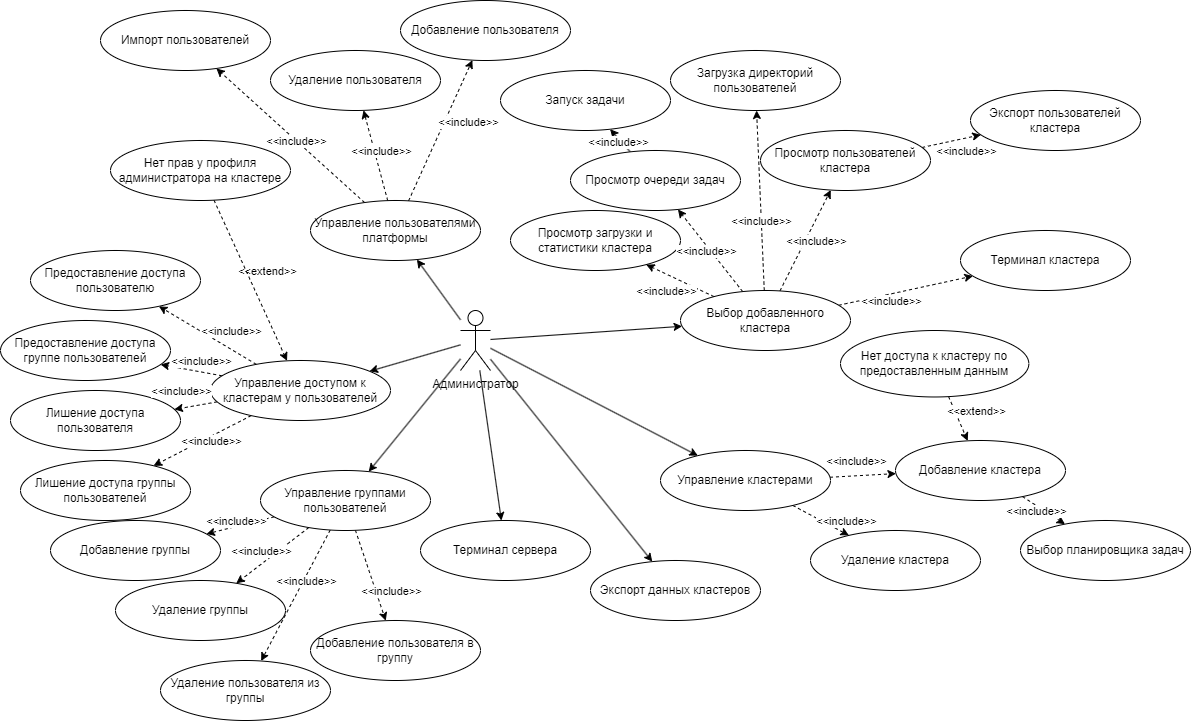

The diagram above was exported from draw.io. Its source (the exported page's mxGraphModel, read from the mxfile embedded in the PNG):
<mxGraphModel dx="3801" dy="2249" grid="1" gridSize="10" guides="1" tooltips="1" connect="1" arrows="1" fold="1" page="1" pageScale="1" pageWidth="850" pageHeight="1100" math="0" shadow="0">
  <root>
    <mxCell id="0" />
    <mxCell id="1" parent="0" />
    <mxCell id="15" style="edgeStyle=none;html=1;" parent="1" source="2" target="12" edge="1">
      <mxGeometry relative="1" as="geometry" />
    </mxCell>
    <mxCell id="17" style="edgeStyle=none;html=1;" parent="1" source="2" target="16" edge="1">
      <mxGeometry relative="1" as="geometry" />
    </mxCell>
    <mxCell id="34" style="edgeStyle=none;html=1;" parent="1" source="2" target="33" edge="1">
      <mxGeometry relative="1" as="geometry" />
    </mxCell>
    <mxCell id="108" style="edgeStyle=none;html=1;" parent="1" source="2" target="107" edge="1">
      <mxGeometry relative="1" as="geometry" />
    </mxCell>
    <mxCell id="110" style="edgeStyle=none;html=1;" parent="1" source="2" target="109" edge="1">
      <mxGeometry relative="1" as="geometry" />
    </mxCell>
    <mxCell id="183" style="edgeStyle=none;html=1;" parent="1" source="2" target="182" edge="1">
      <mxGeometry relative="1" as="geometry" />
    </mxCell>
    <mxCell id="263" style="edgeStyle=none;html=1;" parent="1" source="2" target="262" edge="1">
      <mxGeometry relative="1" as="geometry" />
    </mxCell>
    <mxCell id="2" value="Администратор" style="shape=umlActor;verticalLabelPosition=bottom;verticalAlign=top;html=1;outlineConnect=0;" parent="1" vertex="1">
      <mxGeometry x="90" y="370" width="30" height="60" as="geometry" />
    </mxCell>
    <mxCell id="3" value="Просмотр загрузки и статистики кластера" style="ellipse;whiteSpace=wrap;html=1;" parent="1" vertex="1">
      <mxGeometry x="140" y="270" width="170" height="60" as="geometry" />
    </mxCell>
    <mxCell id="28" style="edgeStyle=none;html=1;dashed=1;" parent="1" source="5" target="27" edge="1">
      <mxGeometry relative="1" as="geometry" />
    </mxCell>
    <mxCell id="5" value="Добавление кластера" style="ellipse;whiteSpace=wrap;html=1;" parent="1" vertex="1">
      <mxGeometry x="525" y="500" width="170" height="60" as="geometry" />
    </mxCell>
    <mxCell id="23" style="edgeStyle=none;html=1;dashed=1;" parent="1" source="12" target="22" edge="1">
      <mxGeometry relative="1" as="geometry" />
    </mxCell>
    <mxCell id="37" style="edgeStyle=none;html=1;dashed=1;" parent="1" source="12" target="3" edge="1">
      <mxGeometry relative="1" as="geometry" />
    </mxCell>
    <mxCell id="38" style="edgeStyle=none;html=1;dashed=1;" parent="1" source="12" target="35" edge="1">
      <mxGeometry relative="1" as="geometry" />
    </mxCell>
    <mxCell id="45" style="edgeStyle=none;html=1;dashed=1;" parent="1" source="12" target="44" edge="1">
      <mxGeometry relative="1" as="geometry" />
    </mxCell>
    <mxCell id="52" style="edgeStyle=none;html=1;dashed=1;" parent="1" source="12" target="51" edge="1">
      <mxGeometry relative="1" as="geometry" />
    </mxCell>
    <mxCell id="12" value="Выбор добавленного кластера" style="ellipse;whiteSpace=wrap;html=1;" parent="1" vertex="1">
      <mxGeometry x="310" y="350" width="170" height="60" as="geometry" />
    </mxCell>
    <mxCell id="16" value="Терминал сервера" style="ellipse;whiteSpace=wrap;html=1;" parent="1" vertex="1">
      <mxGeometry x="50" y="580" width="170" height="60" as="geometry" />
    </mxCell>
    <mxCell id="307" style="edgeStyle=none;html=1;" parent="1" source="22" target="306" edge="1">
      <mxGeometry relative="1" as="geometry" />
    </mxCell>
    <mxCell id="22" value="Просмотр очереди задач" style="ellipse;whiteSpace=wrap;html=1;" parent="1" vertex="1">
      <mxGeometry x="200" y="210" width="170" height="60" as="geometry" />
    </mxCell>
    <mxCell id="27" value="Выбор планировщика задач" style="ellipse;whiteSpace=wrap;html=1;" parent="1" vertex="1">
      <mxGeometry x="650" y="580" width="170" height="60" as="geometry" />
    </mxCell>
    <mxCell id="31" value="Экспорт пользователей кластера" style="ellipse;whiteSpace=wrap;html=1;" parent="1" vertex="1">
      <mxGeometry x="600" y="150" width="170" height="60" as="geometry" />
    </mxCell>
    <mxCell id="33" value="Экспорт данных кластеров" style="ellipse;whiteSpace=wrap;html=1;" parent="1" vertex="1">
      <mxGeometry x="220" y="620" width="170" height="60" as="geometry" />
    </mxCell>
    <mxCell id="35" value="Терминал кластера" style="ellipse;whiteSpace=wrap;html=1;" parent="1" vertex="1">
      <mxGeometry x="590" y="290" width="170" height="60" as="geometry" />
    </mxCell>
    <mxCell id="309" style="edgeStyle=none;html=1;dashed=1;" edge="1" parent="1" source="44" target="31">
      <mxGeometry relative="1" as="geometry" />
    </mxCell>
    <mxCell id="44" value="Просмотр пользователей кластера" style="ellipse;whiteSpace=wrap;html=1;" parent="1" vertex="1">
      <mxGeometry x="390" y="190" width="170" height="60" as="geometry" />
    </mxCell>
    <mxCell id="51" value="Загрузка директорий пользователей" style="ellipse;whiteSpace=wrap;html=1;" parent="1" vertex="1">
      <mxGeometry x="300" y="110" width="170" height="60" as="geometry" />
    </mxCell>
    <mxCell id="230" style="edgeStyle=none;html=1;dashed=1;" parent="1" source="107" target="229" edge="1">
      <mxGeometry relative="1" as="geometry" />
    </mxCell>
    <mxCell id="232" style="edgeStyle=none;html=1;dashed=1;" parent="1" source="107" target="231" edge="1">
      <mxGeometry relative="1" as="geometry" />
    </mxCell>
    <mxCell id="311" style="edgeStyle=none;html=1;dashed=1;" edge="1" parent="1" source="107" target="310">
      <mxGeometry relative="1" as="geometry" />
    </mxCell>
    <mxCell id="107" value="Управление пользователями платформы" style="ellipse;whiteSpace=wrap;html=1;" parent="1" vertex="1">
      <mxGeometry x="-60" y="260" width="170" height="60" as="geometry" />
    </mxCell>
    <mxCell id="240" style="edgeStyle=none;html=1;dashed=1;" parent="1" source="109" target="235" edge="1">
      <mxGeometry relative="1" as="geometry" />
    </mxCell>
    <mxCell id="241" style="edgeStyle=none;html=1;dashed=1;" parent="1" source="109" target="236" edge="1">
      <mxGeometry relative="1" as="geometry" />
    </mxCell>
    <mxCell id="242" style="edgeStyle=none;html=1;dashed=1;" parent="1" source="109" target="237" edge="1">
      <mxGeometry relative="1" as="geometry" />
    </mxCell>
    <mxCell id="243" style="edgeStyle=none;html=1;dashed=1;" parent="1" source="109" target="238" edge="1">
      <mxGeometry relative="1" as="geometry" />
    </mxCell>
    <mxCell id="109" value="Управление доступом к кластерам у пользователей" style="ellipse;whiteSpace=wrap;html=1;" parent="1" vertex="1">
      <mxGeometry x="-160" y="420" width="180" height="60" as="geometry" />
    </mxCell>
    <mxCell id="252" style="edgeStyle=none;html=1;dashed=1;" parent="1" source="182" target="250" edge="1">
      <mxGeometry relative="1" as="geometry" />
    </mxCell>
    <mxCell id="253" style="edgeStyle=none;html=1;dashed=1;" parent="1" source="182" target="248" edge="1">
      <mxGeometry relative="1" as="geometry" />
    </mxCell>
    <mxCell id="254" style="edgeStyle=none;html=1;dashed=1;" parent="1" source="182" target="249" edge="1">
      <mxGeometry relative="1" as="geometry" />
    </mxCell>
    <mxCell id="256" style="edgeStyle=none;html=1;dashed=1;" parent="1" source="182" target="251" edge="1">
      <mxGeometry relative="1" as="geometry" />
    </mxCell>
    <mxCell id="182" value="Управление группами пользователей" style="ellipse;whiteSpace=wrap;html=1;" parent="1" vertex="1">
      <mxGeometry x="-110" y="530" width="170" height="60" as="geometry" />
    </mxCell>
    <mxCell id="226" value="&amp;lt;&amp;lt;include&amp;gt;&amp;gt;" style="edgeLabel;html=1;align=center;verticalAlign=middle;resizable=0;points=[];" parent="1" vertex="1" connectable="0">
      <mxGeometry x="9.996073061056194" y="209.99561602788606" as="geometry" />
    </mxCell>
    <mxCell id="229" value="Добавление пользователя" style="ellipse;whiteSpace=wrap;html=1;" parent="1" vertex="1">
      <mxGeometry x="30" y="60" width="170" height="60" as="geometry" />
    </mxCell>
    <mxCell id="231" value="Удаление пользователя" style="ellipse;whiteSpace=wrap;html=1;" parent="1" vertex="1">
      <mxGeometry x="-100" y="110" width="170" height="60" as="geometry" />
    </mxCell>
    <mxCell id="234" value="&amp;lt;&amp;lt;include&amp;gt;&amp;gt;" style="edgeLabel;html=1;align=center;verticalAlign=middle;resizable=0;points=[];" parent="1" vertex="1" connectable="0">
      <mxGeometry x="89.9960730610562" y="179.99561602788606" as="geometry">
        <mxPoint x="7" y="1" as="offset" />
      </mxGeometry>
    </mxCell>
    <mxCell id="235" value="Предоставление доступа пользователю" style="ellipse;whiteSpace=wrap;html=1;" parent="1" vertex="1">
      <mxGeometry x="-340" y="310" width="170" height="60" as="geometry" />
    </mxCell>
    <mxCell id="236" value="Предоставление доступа группе пользователей" style="ellipse;whiteSpace=wrap;html=1;" parent="1" vertex="1">
      <mxGeometry x="-370" y="380" width="170" height="60" as="geometry" />
    </mxCell>
    <mxCell id="237" value="Лишение доступа пользователя" style="ellipse;whiteSpace=wrap;html=1;" parent="1" vertex="1">
      <mxGeometry x="-360" y="450" width="170" height="60" as="geometry" />
    </mxCell>
    <mxCell id="238" value="&lt;span style=&quot;color: rgb(0, 0, 0);&quot;&gt;Лишение доступа группы пользователей&lt;/span&gt;" style="ellipse;whiteSpace=wrap;html=1;" parent="1" vertex="1">
      <mxGeometry x="-350" y="520" width="170" height="60" as="geometry" />
    </mxCell>
    <mxCell id="244" value="&amp;lt;&amp;lt;extend&amp;gt;&amp;gt;" style="edgeLabel;html=1;align=center;verticalAlign=middle;resizable=0;points=[];" parent="1" vertex="1" connectable="0">
      <mxGeometry x="-110.0039269389438" y="329.99561602788606" as="geometry">
        <mxPoint x="6" as="offset" />
      </mxGeometry>
    </mxCell>
    <mxCell id="245" value="&amp;lt;&amp;lt;include&amp;gt;&amp;gt;" style="edgeLabel;html=1;align=center;verticalAlign=middle;resizable=0;points=[];" parent="1" vertex="1" connectable="0">
      <mxGeometry x="-170.0039269389438" y="419.99561602788606" as="geometry" />
    </mxCell>
    <mxCell id="246" value="&amp;lt;&amp;lt;include&amp;gt;&amp;gt;" style="edgeLabel;html=1;align=center;verticalAlign=middle;resizable=0;points=[];" parent="1" vertex="1" connectable="0">
      <mxGeometry x="-190.0039269389438" y="449.99561602788606" as="geometry" />
    </mxCell>
    <mxCell id="247" value="&amp;lt;&amp;lt;include&amp;gt;&amp;gt;" style="edgeLabel;html=1;align=center;verticalAlign=middle;resizable=0;points=[];" parent="1" vertex="1" connectable="0">
      <mxGeometry x="-25.003926938943806" y="369.99561602788606" as="geometry">
        <mxPoint x="-135" y="130" as="offset" />
      </mxGeometry>
    </mxCell>
    <mxCell id="248" value="&lt;span style=&quot;color: rgb(0, 0, 0);&quot;&gt;Добавление группы&lt;/span&gt;" style="ellipse;whiteSpace=wrap;html=1;" parent="1" vertex="1">
      <mxGeometry x="-320" y="580" width="170" height="60" as="geometry" />
    </mxCell>
    <mxCell id="249" value="&lt;span style=&quot;color: rgb(0, 0, 0);&quot;&gt;Удаление группы&lt;/span&gt;" style="ellipse;whiteSpace=wrap;html=1;" parent="1" vertex="1">
      <mxGeometry x="-255" y="640" width="170" height="60" as="geometry" />
    </mxCell>
    <mxCell id="250" value="&lt;span style=&quot;color: rgb(0, 0, 0);&quot;&gt;Добавление пользователя в группу&lt;/span&gt;" style="ellipse;whiteSpace=wrap;html=1;" parent="1" vertex="1">
      <mxGeometry x="-60" y="680" width="170" height="60" as="geometry" />
    </mxCell>
    <mxCell id="251" value="&lt;span style=&quot;color: rgb(0, 0, 0);&quot;&gt;Удаление пользователя из группы&lt;/span&gt;" style="ellipse;whiteSpace=wrap;html=1;" parent="1" vertex="1">
      <mxGeometry x="-210" y="720" width="170" height="60" as="geometry" />
    </mxCell>
    <mxCell id="257" value="&amp;lt;&amp;lt;include&amp;gt;&amp;gt;" style="edgeLabel;html=1;align=center;verticalAlign=middle;resizable=0;points=[];" parent="1" vertex="1" connectable="0">
      <mxGeometry x="-0.003926938943806135" y="449.99561602788606" as="geometry">
        <mxPoint x="-135" y="130" as="offset" />
      </mxGeometry>
    </mxCell>
    <mxCell id="258" value="&amp;lt;&amp;lt;include&amp;gt;&amp;gt;" style="edgeLabel;html=1;align=center;verticalAlign=middle;resizable=0;points=[];" parent="1" vertex="1" connectable="0">
      <mxGeometry x="24.996073061056194" y="479.99561602788606" as="geometry">
        <mxPoint x="-135" y="130" as="offset" />
      </mxGeometry>
    </mxCell>
    <mxCell id="259" value="&amp;lt;&amp;lt;include&amp;gt;&amp;gt;" style="edgeLabel;html=1;align=center;verticalAlign=middle;resizable=0;points=[];" parent="1" vertex="1" connectable="0">
      <mxGeometry x="69.9960730610562" y="509.99561602788606" as="geometry">
        <mxPoint x="-135" y="130" as="offset" />
      </mxGeometry>
    </mxCell>
    <mxCell id="260" value="&amp;lt;&amp;lt;include&amp;gt;&amp;gt;" style="edgeLabel;html=1;align=center;verticalAlign=middle;resizable=0;points=[];" parent="1" vertex="1" connectable="0">
      <mxGeometry x="154.9960730610562" y="519.9956160278861" as="geometry">
        <mxPoint x="-135" y="130" as="offset" />
      </mxGeometry>
    </mxCell>
    <mxCell id="264" style="edgeStyle=none;html=1;dashed=1;" parent="1" source="262" target="5" edge="1">
      <mxGeometry relative="1" as="geometry" />
    </mxCell>
    <mxCell id="267" style="edgeStyle=none;html=1;dashed=1;" parent="1" source="262" target="266" edge="1">
      <mxGeometry relative="1" as="geometry" />
    </mxCell>
    <mxCell id="262" value="Управление кластерами" style="ellipse;whiteSpace=wrap;html=1;" parent="1" vertex="1">
      <mxGeometry x="290" y="510" width="170" height="60" as="geometry" />
    </mxCell>
    <mxCell id="266" value="Удаление кластера" style="ellipse;whiteSpace=wrap;html=1;" parent="1" vertex="1">
      <mxGeometry x="440" y="590" width="170" height="60" as="geometry" />
    </mxCell>
    <mxCell id="269" style="edgeStyle=none;html=1;dashed=1;" parent="1" source="268" target="5" edge="1">
      <mxGeometry relative="1" as="geometry" />
    </mxCell>
    <mxCell id="268" value="Нет доступа к кластеру по предоставленным данным" style="ellipse;whiteSpace=wrap;html=1;" parent="1" vertex="1">
      <mxGeometry x="470" y="390" width="188.34" height="66.47" as="geometry" />
    </mxCell>
    <mxCell id="271" value="&amp;lt;&amp;lt;extend&amp;gt;&amp;gt;" style="edgeLabel;html=1;align=center;verticalAlign=middle;resizable=0;points=[];" parent="1" vertex="1" connectable="0">
      <mxGeometry x="739.9960730610562" y="339.99561602788606" as="geometry">
        <mxPoint x="-135" y="130" as="offset" />
      </mxGeometry>
    </mxCell>
    <mxCell id="272" value="&amp;lt;&amp;lt;include&amp;gt;&amp;gt;" style="edgeLabel;html=1;align=center;verticalAlign=middle;resizable=0;points=[];" parent="1" vertex="1" connectable="0">
      <mxGeometry x="469.9960730610562" y="179.99561602788606" as="geometry">
        <mxPoint x="-135" y="130" as="offset" />
      </mxGeometry>
    </mxCell>
    <mxCell id="273" value="&amp;lt;&amp;lt;include&amp;gt;&amp;gt;" style="edgeLabel;html=1;align=center;verticalAlign=middle;resizable=0;points=[];" parent="1" vertex="1" connectable="0">
      <mxGeometry x="609.9960730610562" y="449.99561602788606" as="geometry">
        <mxPoint x="-135" y="130" as="offset" />
      </mxGeometry>
    </mxCell>
    <mxCell id="274" value="&amp;lt;&amp;lt;include&amp;gt;&amp;gt;" style="edgeLabel;html=1;align=center;verticalAlign=middle;resizable=0;points=[];" parent="1" vertex="1" connectable="0">
      <mxGeometry x="799.9960730610562" y="439.99561602788606" as="geometry">
        <mxPoint x="-135" y="130" as="offset" />
      </mxGeometry>
    </mxCell>
    <mxCell id="275" value="&amp;lt;&amp;lt;include&amp;gt;&amp;gt;" style="edgeLabel;html=1;align=center;verticalAlign=middle;resizable=0;points=[];" parent="1" vertex="1" connectable="0">
      <mxGeometry x="429.9960730610562" y="219.99561602788606" as="geometry">
        <mxPoint x="-135" y="130" as="offset" />
      </mxGeometry>
    </mxCell>
    <mxCell id="276" value="&amp;lt;&amp;lt;include&amp;gt;&amp;gt;" style="edgeLabel;html=1;align=center;verticalAlign=middle;resizable=0;points=[];" parent="1" vertex="1" connectable="0">
      <mxGeometry x="619.9960730610562" y="389.99561602788606" as="geometry">
        <mxPoint x="-135" y="130" as="offset" />
      </mxGeometry>
    </mxCell>
    <mxCell id="277" value="&amp;lt;&amp;lt;include&amp;gt;&amp;gt;" style="edgeLabel;html=1;align=center;verticalAlign=middle;resizable=0;points=[];" parent="1" vertex="1" connectable="0">
      <mxGeometry x="524.9960730610562" y="149.99561602788606" as="geometry">
        <mxPoint x="-135" y="130" as="offset" />
      </mxGeometry>
    </mxCell>
    <mxCell id="278" value="&amp;lt;&amp;lt;include&amp;gt;&amp;gt;" style="edgeLabel;html=1;align=center;verticalAlign=middle;resizable=0;points=[];" parent="1" vertex="1" connectable="0">
      <mxGeometry x="579.9960730610562" y="169.99561602788606" as="geometry">
        <mxPoint x="-135" y="130" as="offset" />
      </mxGeometry>
    </mxCell>
    <mxCell id="279" value="&amp;lt;&amp;lt;include&amp;gt;&amp;gt;" style="edgeLabel;html=1;align=center;verticalAlign=middle;resizable=0;points=[];" parent="1" vertex="1" connectable="0">
      <mxGeometry x="729.9960730610562" y="79.99561602788606" as="geometry">
        <mxPoint x="-135" y="130" as="offset" />
      </mxGeometry>
    </mxCell>
    <mxCell id="280" value="&amp;lt;&amp;lt;include&amp;gt;&amp;gt;" style="edgeLabel;html=1;align=center;verticalAlign=middle;resizable=0;points=[];" parent="1" vertex="1" connectable="0">
      <mxGeometry x="654.9960730610562" y="229.99561602788606" as="geometry">
        <mxPoint x="-135" y="130" as="offset" />
      </mxGeometry>
    </mxCell>
    <mxCell id="283" style="edgeStyle=none;html=1;dashed=1;" parent="1" source="282" target="109" edge="1">
      <mxGeometry relative="1" as="geometry" />
    </mxCell>
    <mxCell id="282" value="Нет прав у профиля администратора на кластере" style="ellipse;whiteSpace=wrap;html=1;" parent="1" vertex="1">
      <mxGeometry x="-260" y="200" width="180" height="60" as="geometry" />
    </mxCell>
    <mxCell id="284" value="&amp;lt;&amp;lt;include&amp;gt;&amp;gt;" style="edgeLabel;html=1;align=center;verticalAlign=middle;resizable=0;points=[];" parent="1" vertex="1" connectable="0">
      <mxGeometry x="-140.0039269389438" y="389.99561602788606" as="geometry" />
    </mxCell>
    <mxCell id="306" value="Запуск задачи" style="ellipse;whiteSpace=wrap;html=1;" parent="1" vertex="1">
      <mxGeometry x="130" y="130" width="170" height="60" as="geometry" />
    </mxCell>
    <mxCell id="308" value="&amp;lt;&amp;lt;include&amp;gt;&amp;gt;" style="edgeLabel;html=1;align=center;verticalAlign=middle;resizable=0;points=[];" parent="1" vertex="1" connectable="0">
      <mxGeometry x="239.9960730610562" y="199.99561602788606" as="geometry">
        <mxPoint x="7" y="1" as="offset" />
      </mxGeometry>
    </mxCell>
    <mxCell id="310" value="Импорт пользователей" style="ellipse;whiteSpace=wrap;html=1;" vertex="1" parent="1">
      <mxGeometry x="-270" y="70" width="170" height="60" as="geometry" />
    </mxCell>
    <mxCell id="312" value="&amp;lt;&amp;lt;include&amp;gt;&amp;gt;" style="edgeLabel;html=1;align=center;verticalAlign=middle;resizable=0;points=[];" vertex="1" connectable="0" parent="1">
      <mxGeometry x="-75.0039269389438" y="199.99561602788606" as="geometry" />
    </mxCell>
  </root>
</mxGraphModel>